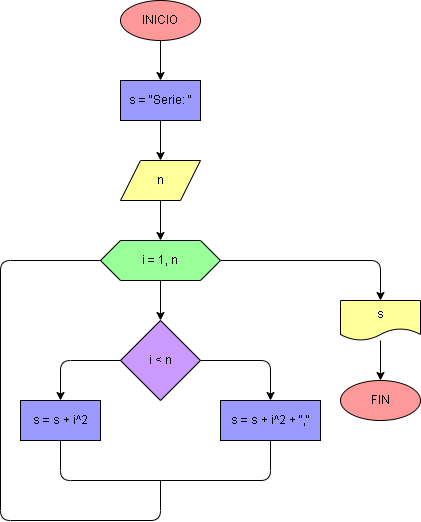

The diagram above was exported from draw.io. Its source (the exported page's mxGraphModel, read from the mxfile embedded in the PNG):
<mxGraphModel dx="650" dy="516" grid="1" gridSize="10" guides="1" tooltips="1" connect="1" arrows="1" fold="1" page="1" pageScale="1" pageWidth="827" pageHeight="1169" math="0" shadow="0">
  <root>
    <mxCell id="0" />
    <mxCell id="1" parent="0" />
    <mxCell id="12" value="" style="edgeStyle=none;html=1;strokeColor=#000000;" parent="1" source="2" edge="1">
      <mxGeometry relative="1" as="geometry">
        <mxPoint x="240" y="240" as="targetPoint" />
      </mxGeometry>
    </mxCell>
    <mxCell id="2" value="INICIO" style="ellipse;whiteSpace=wrap;html=1;strokeColor=#000000;fontColor=#000000;fillColor=#FF9999;" parent="1" vertex="1">
      <mxGeometry x="200" y="160" width="80" height="40" as="geometry" />
    </mxCell>
    <mxCell id="42" style="edgeStyle=orthogonalEdgeStyle;html=1;exitX=0.5;exitY=1;exitDx=0;exitDy=0;entryX=0.5;entryY=0;entryDx=0;entryDy=0;strokeColor=#000000;" parent="1" source="19" target="41" edge="1">
      <mxGeometry relative="1" as="geometry" />
    </mxCell>
    <mxCell id="19" value="n" style="shape=parallelogram;perimeter=parallelogramPerimeter;whiteSpace=wrap;html=1;fixedSize=1;fillColor=#FFFF99;strokeColor=#000000;fontColor=#000000;" parent="1" vertex="1">
      <mxGeometry x="200" y="320" width="80" height="40" as="geometry" />
    </mxCell>
    <mxCell id="40" style="edgeStyle=orthogonalEdgeStyle;html=1;exitX=0.5;exitY=1;exitDx=0;exitDy=0;entryX=0.5;entryY=0;entryDx=0;entryDy=0;strokeColor=#000000;" parent="1" source="39" target="19" edge="1">
      <mxGeometry relative="1" as="geometry" />
    </mxCell>
    <mxCell id="39" value="s = &quot;Serie: &quot;" style="whiteSpace=wrap;html=1;fillColor=#9999FF;strokeColor=#000000;fontColor=#000000;" parent="1" vertex="1">
      <mxGeometry x="200" y="240" width="80" height="40" as="geometry" />
    </mxCell>
    <mxCell id="46" style="edgeStyle=orthogonalEdgeStyle;html=1;exitX=0.5;exitY=1;exitDx=0;exitDy=0;entryX=0.5;entryY=0;entryDx=0;entryDy=0;strokeColor=#000000;" parent="1" source="41" target="43" edge="1">
      <mxGeometry relative="1" as="geometry" />
    </mxCell>
    <mxCell id="53" value="" style="edgeStyle=orthogonalEdgeStyle;html=1;strokeColor=#000000;entryX=0.5;entryY=0;entryDx=0;entryDy=0;" parent="1" source="41" target="52" edge="1">
      <mxGeometry relative="1" as="geometry" />
    </mxCell>
    <mxCell id="41" value="i = 1, n" style="shape=hexagon;perimeter=hexagonPerimeter2;whiteSpace=wrap;html=1;fixedSize=1;strokeColor=#000000;fontColor=#000000;fillColor=#99FF99;" parent="1" vertex="1">
      <mxGeometry x="180" y="400" width="120" height="40" as="geometry" />
    </mxCell>
    <mxCell id="45" value="" style="edgeStyle=orthogonalEdgeStyle;html=1;strokeColor=#000000;entryX=0.5;entryY=0;entryDx=0;entryDy=0;" parent="1" source="43" target="44" edge="1">
      <mxGeometry relative="1" as="geometry" />
    </mxCell>
    <mxCell id="48" style="edgeStyle=orthogonalEdgeStyle;html=1;exitX=0;exitY=0.5;exitDx=0;exitDy=0;entryX=0.5;entryY=0;entryDx=0;entryDy=0;strokeColor=#000000;" parent="1" source="43" target="47" edge="1">
      <mxGeometry relative="1" as="geometry" />
    </mxCell>
    <mxCell id="43" value="i &amp;lt; n" style="rhombus;whiteSpace=wrap;html=1;fillColor=#CC99FF;strokeColor=#000000;fontColor=#000000;" parent="1" vertex="1">
      <mxGeometry x="200" y="480" width="80" height="80" as="geometry" />
    </mxCell>
    <mxCell id="44" value="s = s + i^2 + &quot;,&quot;" style="whiteSpace=wrap;html=1;fillColor=#9999FF;strokeColor=#000000;fontColor=#000000;" parent="1" vertex="1">
      <mxGeometry x="300" y="560" width="100" height="40" as="geometry" />
    </mxCell>
    <mxCell id="47" value="s = s + i^2" style="whiteSpace=wrap;html=1;fillColor=#9999FF;strokeColor=#000000;fontColor=#000000;" parent="1" vertex="1">
      <mxGeometry x="100" y="560" width="80" height="40" as="geometry" />
    </mxCell>
    <mxCell id="50" value="" style="endArrow=none;html=1;strokeColor=#000000;entryX=0.5;entryY=1;entryDx=0;entryDy=0;exitX=0.5;exitY=1;exitDx=0;exitDy=0;" parent="1" source="47" target="44" edge="1">
      <mxGeometry width="50" height="50" relative="1" as="geometry">
        <mxPoint x="320" y="700" as="sourcePoint" />
        <mxPoint x="370" y="650" as="targetPoint" />
        <Array as="points">
          <mxPoint x="140" y="640" />
          <mxPoint x="350" y="640" />
        </Array>
      </mxGeometry>
    </mxCell>
    <mxCell id="51" value="" style="endArrow=none;html=1;strokeColor=#000000;exitX=0;exitY=0.5;exitDx=0;exitDy=0;" parent="1" source="41" edge="1">
      <mxGeometry width="50" height="50" relative="1" as="geometry">
        <mxPoint x="20" y="620" as="sourcePoint" />
        <mxPoint x="240" y="640" as="targetPoint" />
        <Array as="points">
          <mxPoint x="80" y="420" />
          <mxPoint x="80" y="680" />
          <mxPoint x="240" y="680" />
        </Array>
      </mxGeometry>
    </mxCell>
    <mxCell id="56" value="" style="edgeStyle=orthogonalEdgeStyle;html=1;strokeColor=#000000;" parent="1" source="52" target="55" edge="1">
      <mxGeometry relative="1" as="geometry" />
    </mxCell>
    <mxCell id="52" value="s" style="shape=document;whiteSpace=wrap;html=1;boundedLbl=1;fillColor=#FFFF99;strokeColor=#000000;fontColor=#000000;" parent="1" vertex="1">
      <mxGeometry x="420" y="460" width="80" height="40" as="geometry" />
    </mxCell>
    <mxCell id="55" value="FIN" style="ellipse;whiteSpace=wrap;html=1;fillColor=#FF9999;strokeColor=#000000;fontColor=#000000;" parent="1" vertex="1">
      <mxGeometry x="420" y="540" width="80" height="40" as="geometry" />
    </mxCell>
  </root>
</mxGraphModel>